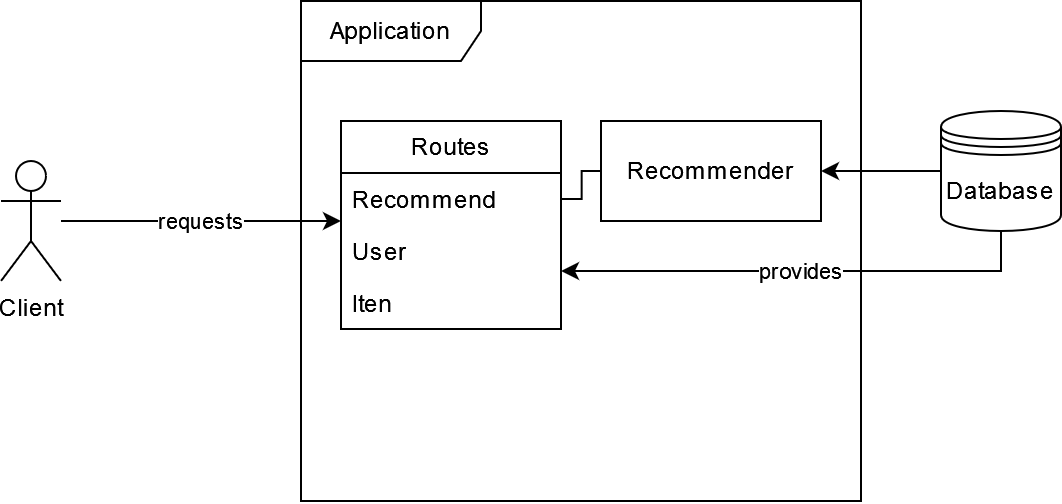

The diagram above was exported from draw.io. Its source (the exported page's mxGraphModel, read from the mxfile embedded in the PNG):
<mxGraphModel dx="1018" dy="552" grid="1" gridSize="10" guides="1" tooltips="1" connect="1" arrows="1" fold="1" page="1" pageScale="1" pageWidth="850" pageHeight="1100" math="0" shadow="0">
  <root>
    <mxCell id="0" />
    <mxCell id="1" parent="0" />
    <mxCell id="PPEM7YKgAqYQ0or4v89x-7" value="requests" style="edgeStyle=orthogonalEdgeStyle;rounded=0;orthogonalLoop=1;jettySize=auto;html=1;entryX=0;entryY=0.5;entryDx=0;entryDy=0;" edge="1" parent="1" source="PPEM7YKgAqYQ0or4v89x-1">
      <mxGeometry relative="1" as="geometry">
        <mxPoint x="360" y="330.0000000000001" as="targetPoint" />
      </mxGeometry>
    </mxCell>
    <mxCell id="PPEM7YKgAqYQ0or4v89x-1" value="Client" style="shape=umlActor;verticalLabelPosition=bottom;verticalAlign=top;html=1;outlineConnect=0;" vertex="1" parent="1">
      <mxGeometry x="190" y="300" width="30" height="60" as="geometry" />
    </mxCell>
    <mxCell id="PPEM7YKgAqYQ0or4v89x-2" value="Application" style="shape=umlFrame;whiteSpace=wrap;html=1;pointerEvents=0;width=90;height=30;" vertex="1" parent="1">
      <mxGeometry x="340" y="220" width="280" height="250" as="geometry" />
    </mxCell>
    <mxCell id="PPEM7YKgAqYQ0or4v89x-8" value="provides" style="edgeStyle=orthogonalEdgeStyle;rounded=0;orthogonalLoop=1;jettySize=auto;html=1;entryX=1;entryY=0.75;entryDx=0;entryDy=0;" edge="1" parent="1" source="PPEM7YKgAqYQ0or4v89x-3">
      <mxGeometry relative="1" as="geometry">
        <mxPoint x="470" y="355.0000000000001" as="targetPoint" />
        <Array as="points">
          <mxPoint x="690" y="355" />
        </Array>
      </mxGeometry>
    </mxCell>
    <mxCell id="PPEM7YKgAqYQ0or4v89x-15" style="edgeStyle=orthogonalEdgeStyle;rounded=0;orthogonalLoop=1;jettySize=auto;html=1;entryX=1;entryY=0.5;entryDx=0;entryDy=0;" edge="1" parent="1" source="PPEM7YKgAqYQ0or4v89x-3" target="PPEM7YKgAqYQ0or4v89x-14">
      <mxGeometry relative="1" as="geometry" />
    </mxCell>
    <mxCell id="PPEM7YKgAqYQ0or4v89x-3" value="Database" style="shape=datastore;whiteSpace=wrap;html=1;" vertex="1" parent="1">
      <mxGeometry x="660" y="275" width="60" height="60" as="geometry" />
    </mxCell>
    <mxCell id="PPEM7YKgAqYQ0or4v89x-10" value="Routes" style="swimlane;fontStyle=0;childLayout=stackLayout;horizontal=1;startSize=26;fillColor=none;horizontalStack=0;resizeParent=1;resizeParentMax=0;resizeLast=0;collapsible=1;marginBottom=0;html=1;" vertex="1" parent="1">
      <mxGeometry x="360" y="280" width="110" height="104" as="geometry" />
    </mxCell>
    <mxCell id="PPEM7YKgAqYQ0or4v89x-13" value="Recommend" style="text;strokeColor=none;fillColor=none;align=left;verticalAlign=top;spacingLeft=4;spacingRight=4;overflow=hidden;rotatable=0;points=[[0,0.5],[1,0.5]];portConstraint=eastwest;whiteSpace=wrap;html=1;" vertex="1" parent="PPEM7YKgAqYQ0or4v89x-10">
      <mxGeometry y="26" width="110" height="26" as="geometry" />
    </mxCell>
    <mxCell id="PPEM7YKgAqYQ0or4v89x-11" value="User" style="text;strokeColor=none;fillColor=none;align=left;verticalAlign=top;spacingLeft=4;spacingRight=4;overflow=hidden;rotatable=0;points=[[0,0.5],[1,0.5]];portConstraint=eastwest;whiteSpace=wrap;html=1;" vertex="1" parent="PPEM7YKgAqYQ0or4v89x-10">
      <mxGeometry y="52" width="110" height="26" as="geometry" />
    </mxCell>
    <mxCell id="PPEM7YKgAqYQ0or4v89x-12" value="Iten" style="text;strokeColor=none;fillColor=none;align=left;verticalAlign=top;spacingLeft=4;spacingRight=4;overflow=hidden;rotatable=0;points=[[0,0.5],[1,0.5]];portConstraint=eastwest;whiteSpace=wrap;html=1;" vertex="1" parent="PPEM7YKgAqYQ0or4v89x-10">
      <mxGeometry y="78" width="110" height="26" as="geometry" />
    </mxCell>
    <mxCell id="PPEM7YKgAqYQ0or4v89x-18" style="edgeStyle=elbowEdgeStyle;rounded=0;orthogonalLoop=1;jettySize=auto;html=1;startArrow=none;endArrow=none;entryX=1;entryY=0.5;entryDx=0;entryDy=0;" edge="1" parent="1" source="PPEM7YKgAqYQ0or4v89x-14" target="PPEM7YKgAqYQ0or4v89x-13">
      <mxGeometry relative="1" as="geometry" />
    </mxCell>
    <UserObject label="Recommender" treeRoot="1" id="PPEM7YKgAqYQ0or4v89x-14">
      <mxCell style="whiteSpace=wrap;html=1;align=center;treeFolding=1;treeMoving=1;newEdgeStyle={&quot;edgeStyle&quot;:&quot;elbowEdgeStyle&quot;,&quot;startArrow&quot;:&quot;none&quot;,&quot;endArrow&quot;:&quot;none&quot;};" vertex="1" parent="1">
        <mxGeometry x="490" y="280" width="110" height="50" as="geometry" />
      </mxCell>
    </UserObject>
  </root>
</mxGraphModel>